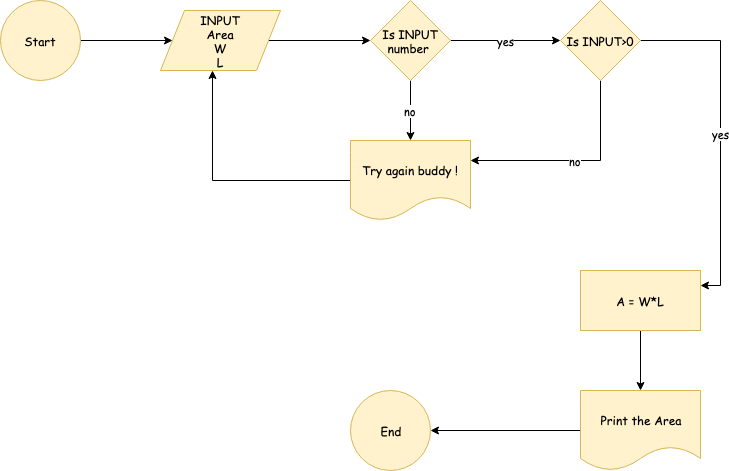

The diagram above was exported from draw.io. Its source (the exported page's mxGraphModel, read from the mxfile embedded in the PNG):
<mxGraphModel dx="706" dy="682" grid="1" gridSize="10" guides="1" tooltips="1" connect="1" arrows="1" fold="1" page="1" pageScale="1" pageWidth="850" pageHeight="1100" math="0" shadow="0">
  <root>
    <mxCell id="0" />
    <mxCell id="1" parent="0" />
    <mxCell id="pw5GUit9cj03vHKrQUvi-12" style="edgeStyle=orthogonalEdgeStyle;rounded=0;orthogonalLoop=1;jettySize=auto;html=1;fontFamily=Comic Sans MS;" edge="1" parent="1" source="pw5GUit9cj03vHKrQUvi-1" target="pw5GUit9cj03vHKrQUvi-3">
      <mxGeometry relative="1" as="geometry" />
    </mxCell>
    <mxCell id="pw5GUit9cj03vHKrQUvi-1" value="Start" style="ellipse;whiteSpace=wrap;html=1;aspect=fixed;fillColor=#fff2cc;strokeColor=#d6b656;fontFamily=Comic Sans MS;" vertex="1" parent="1">
      <mxGeometry x="10" y="50" width="80" height="80" as="geometry" />
    </mxCell>
    <mxCell id="pw5GUit9cj03vHKrQUvi-25" style="edgeStyle=orthogonalEdgeStyle;rounded=0;orthogonalLoop=1;jettySize=auto;html=1;entryX=0;entryY=0.5;entryDx=0;entryDy=0;fontFamily=Comic Sans MS;" edge="1" parent="1" source="pw5GUit9cj03vHKrQUvi-3" target="pw5GUit9cj03vHKrQUvi-24">
      <mxGeometry relative="1" as="geometry" />
    </mxCell>
    <mxCell id="pw5GUit9cj03vHKrQUvi-3" value="INPUT&lt;br&gt;Area&lt;br&gt;W&lt;br&gt;L" style="shape=parallelogram;perimeter=parallelogramPerimeter;whiteSpace=wrap;html=1;fontFamily=Comic Sans MS;fillColor=#fff2cc;strokeColor=#d6b656;" vertex="1" parent="1">
      <mxGeometry x="170" y="60" width="120" height="60" as="geometry" />
    </mxCell>
    <mxCell id="pw5GUit9cj03vHKrQUvi-42" style="edgeStyle=orthogonalEdgeStyle;rounded=0;orthogonalLoop=1;jettySize=auto;html=1;entryX=0.433;entryY=1;entryDx=0;entryDy=0;entryPerimeter=0;fontFamily=Comic Sans MS;" edge="1" parent="1" source="pw5GUit9cj03vHKrQUvi-5" target="pw5GUit9cj03vHKrQUvi-3">
      <mxGeometry relative="1" as="geometry" />
    </mxCell>
    <mxCell id="pw5GUit9cj03vHKrQUvi-5" value="Try again buddy !" style="shape=document;whiteSpace=wrap;html=1;boundedLbl=1;fontFamily=Comic Sans MS;fillColor=#fff2cc;strokeColor=#d6b656;" vertex="1" parent="1">
      <mxGeometry x="360" y="190" width="120" height="80" as="geometry" />
    </mxCell>
    <mxCell id="pw5GUit9cj03vHKrQUvi-41" style="edgeStyle=orthogonalEdgeStyle;rounded=0;orthogonalLoop=1;jettySize=auto;html=1;entryX=0.5;entryY=0;entryDx=0;entryDy=0;fontFamily=Comic Sans MS;" edge="1" parent="1" source="pw5GUit9cj03vHKrQUvi-8" target="pw5GUit9cj03vHKrQUvi-20">
      <mxGeometry relative="1" as="geometry" />
    </mxCell>
    <mxCell id="pw5GUit9cj03vHKrQUvi-8" value="A = W*L" style="rounded=0;whiteSpace=wrap;html=1;fontFamily=Comic Sans MS;fillColor=#fff2cc;strokeColor=#d6b656;" vertex="1" parent="1">
      <mxGeometry x="590" y="320" width="120" height="60" as="geometry" />
    </mxCell>
    <mxCell id="pw5GUit9cj03vHKrQUvi-39" value="yes" style="edgeStyle=orthogonalEdgeStyle;rounded=0;orthogonalLoop=1;jettySize=auto;html=1;entryX=1;entryY=0.25;entryDx=0;entryDy=0;fontFamily=Comic Sans MS;" edge="1" parent="1" source="pw5GUit9cj03vHKrQUvi-10" target="pw5GUit9cj03vHKrQUvi-8">
      <mxGeometry relative="1" as="geometry">
        <Array as="points">
          <mxPoint x="730" y="90" />
          <mxPoint x="730" y="335" />
        </Array>
      </mxGeometry>
    </mxCell>
    <mxCell id="pw5GUit9cj03vHKrQUvi-40" value="no" style="edgeStyle=orthogonalEdgeStyle;rounded=0;orthogonalLoop=1;jettySize=auto;html=1;entryX=1;entryY=0.25;entryDx=0;entryDy=0;fontFamily=Comic Sans MS;" edge="1" parent="1" source="pw5GUit9cj03vHKrQUvi-10" target="pw5GUit9cj03vHKrQUvi-5">
      <mxGeometry relative="1" as="geometry">
        <Array as="points">
          <mxPoint x="610" y="210" />
        </Array>
      </mxGeometry>
    </mxCell>
    <mxCell id="pw5GUit9cj03vHKrQUvi-10" value="Is INPUT&amp;gt;0" style="rhombus;whiteSpace=wrap;html=1;fontFamily=Comic Sans MS;fillColor=#fff2cc;strokeColor=#d6b656;" vertex="1" parent="1">
      <mxGeometry x="570" y="50" width="80" height="80" as="geometry" />
    </mxCell>
    <mxCell id="pw5GUit9cj03vHKrQUvi-22" style="edgeStyle=orthogonalEdgeStyle;rounded=0;orthogonalLoop=1;jettySize=auto;html=1;fontFamily=Comic Sans MS;" edge="1" parent="1" source="pw5GUit9cj03vHKrQUvi-20" target="pw5GUit9cj03vHKrQUvi-21">
      <mxGeometry relative="1" as="geometry" />
    </mxCell>
    <mxCell id="pw5GUit9cj03vHKrQUvi-20" value="Print the Area" style="shape=document;whiteSpace=wrap;html=1;boundedLbl=1;fontFamily=Comic Sans MS;fillColor=#fff2cc;strokeColor=#d6b656;" vertex="1" parent="1">
      <mxGeometry x="590" y="440" width="120" height="80" as="geometry" />
    </mxCell>
    <mxCell id="pw5GUit9cj03vHKrQUvi-21" value="End" style="ellipse;whiteSpace=wrap;html=1;aspect=fixed;fontFamily=Comic Sans MS;fillColor=#fff2cc;strokeColor=#d6b656;" vertex="1" parent="1">
      <mxGeometry x="360" y="440" width="80" height="80" as="geometry" />
    </mxCell>
    <mxCell id="pw5GUit9cj03vHKrQUvi-30" value="no" style="edgeStyle=orthogonalEdgeStyle;rounded=0;orthogonalLoop=1;jettySize=auto;html=1;entryX=0.5;entryY=0;entryDx=0;entryDy=0;fontFamily=Comic Sans MS;" edge="1" parent="1" source="pw5GUit9cj03vHKrQUvi-24" target="pw5GUit9cj03vHKrQUvi-5">
      <mxGeometry relative="1" as="geometry" />
    </mxCell>
    <mxCell id="pw5GUit9cj03vHKrQUvi-38" value="yes" style="edgeStyle=orthogonalEdgeStyle;rounded=0;orthogonalLoop=1;jettySize=auto;html=1;entryX=0;entryY=0.5;entryDx=0;entryDy=0;fontFamily=Comic Sans MS;" edge="1" parent="1" source="pw5GUit9cj03vHKrQUvi-24" target="pw5GUit9cj03vHKrQUvi-10">
      <mxGeometry relative="1" as="geometry" />
    </mxCell>
    <mxCell id="pw5GUit9cj03vHKrQUvi-24" value="Is INPUT number&amp;nbsp;" style="rhombus;whiteSpace=wrap;html=1;fontFamily=Comic Sans MS;fillColor=#fff2cc;strokeColor=#d6b656;" vertex="1" parent="1">
      <mxGeometry x="380" y="50" width="80" height="80" as="geometry" />
    </mxCell>
  </root>
</mxGraphModel>